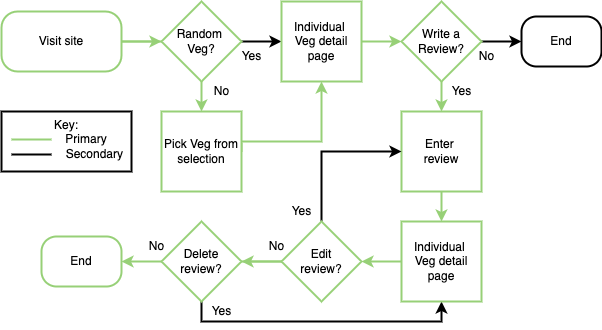

The diagram above was exported from draw.io. Its source (the exported page's mxGraphModel, read from the mxfile embedded in the PNG):
<mxGraphModel dx="910" dy="651" grid="1" gridSize="10" guides="1" tooltips="1" connect="1" arrows="1" fold="1" page="1" pageScale="1" pageWidth="850" pageHeight="1100" math="0" shadow="0">
  <root>
    <mxCell id="0" />
    <mxCell id="1" parent="0" />
    <mxCell id="W52BAKTsY_Qbu0k4vU4U-51" value="" style="edgeStyle=orthogonalEdgeStyle;rounded=0;orthogonalLoop=1;jettySize=auto;html=1;strokeWidth=2;labelBorderColor=none;strokeColor=#97D077;" edge="1" parent="1" source="W52BAKTsY_Qbu0k4vU4U-7">
      <mxGeometry relative="1" as="geometry">
        <mxPoint x="236" y="110" as="targetPoint" />
      </mxGeometry>
    </mxCell>
    <mxCell id="W52BAKTsY_Qbu0k4vU4U-7" value="Visit site" style="rounded=1;whiteSpace=wrap;html=1;arcSize=27;strokeWidth=2;labelBorderColor=none;strokeColor=#97D077;" vertex="1" parent="1">
      <mxGeometry x="36" y="80" width="120" height="60" as="geometry" />
    </mxCell>
    <mxCell id="W52BAKTsY_Qbu0k4vU4U-8" value="" style="endArrow=classic;html=1;rounded=0;strokeWidth=2;labelBorderColor=none;strokeColor=#97D077;" edge="1" parent="1">
      <mxGeometry width="50" height="50" relative="1" as="geometry">
        <mxPoint x="156" y="110" as="sourcePoint" />
        <mxPoint x="196" y="110" as="targetPoint" />
        <Array as="points" />
      </mxGeometry>
    </mxCell>
    <mxCell id="W52BAKTsY_Qbu0k4vU4U-10" style="edgeStyle=orthogonalEdgeStyle;rounded=0;orthogonalLoop=1;jettySize=auto;html=1;exitX=1;exitY=0.5;exitDx=0;exitDy=0;strokeWidth=2;labelBorderColor=none;strokeColor=#000000;" edge="1" parent="1" source="W52BAKTsY_Qbu0k4vU4U-9">
      <mxGeometry relative="1" as="geometry">
        <mxPoint x="316" y="110" as="targetPoint" />
      </mxGeometry>
    </mxCell>
    <mxCell id="W52BAKTsY_Qbu0k4vU4U-11" style="edgeStyle=orthogonalEdgeStyle;rounded=0;orthogonalLoop=1;jettySize=auto;html=1;exitX=0.5;exitY=1;exitDx=0;exitDy=0;strokeWidth=2;strokeColor=#97D077;" edge="1" parent="1" source="W52BAKTsY_Qbu0k4vU4U-9">
      <mxGeometry relative="1" as="geometry">
        <mxPoint x="236" y="180" as="targetPoint" />
      </mxGeometry>
    </mxCell>
    <mxCell id="W52BAKTsY_Qbu0k4vU4U-9" value="Random &lt;br&gt;Veg?" style="rhombus;whiteSpace=wrap;html=1;strokeWidth=2;labelBorderColor=none;strokeColor=#97D077;" vertex="1" parent="1">
      <mxGeometry x="196" y="70" width="80" height="80" as="geometry" />
    </mxCell>
    <mxCell id="W52BAKTsY_Qbu0k4vU4U-13" style="edgeStyle=orthogonalEdgeStyle;rounded=0;orthogonalLoop=1;jettySize=auto;html=1;exitX=1;exitY=0.5;exitDx=0;exitDy=0;entryX=0.5;entryY=1;entryDx=0;entryDy=0;strokeWidth=2;strokeColor=#97D077;" edge="1" parent="1" source="W52BAKTsY_Qbu0k4vU4U-12" target="W52BAKTsY_Qbu0k4vU4U-14">
      <mxGeometry relative="1" as="geometry">
        <mxPoint x="346" y="140" as="targetPoint" />
        <Array as="points">
          <mxPoint x="276" y="210" />
          <mxPoint x="356" y="210" />
        </Array>
      </mxGeometry>
    </mxCell>
    <mxCell id="W52BAKTsY_Qbu0k4vU4U-12" value="Pick Veg from selection" style="whiteSpace=wrap;html=1;aspect=fixed;strokeWidth=2;strokeColor=#97D077;" vertex="1" parent="1">
      <mxGeometry x="196" y="180" width="80" height="80" as="geometry" />
    </mxCell>
    <mxCell id="W52BAKTsY_Qbu0k4vU4U-16" style="edgeStyle=orthogonalEdgeStyle;rounded=0;orthogonalLoop=1;jettySize=auto;html=1;exitX=1;exitY=0.5;exitDx=0;exitDy=0;entryX=0;entryY=0.5;entryDx=0;entryDy=0;strokeWidth=2;labelBorderColor=none;strokeColor=#97D077;" edge="1" parent="1" source="W52BAKTsY_Qbu0k4vU4U-14" target="W52BAKTsY_Qbu0k4vU4U-15">
      <mxGeometry relative="1" as="geometry" />
    </mxCell>
    <mxCell id="W52BAKTsY_Qbu0k4vU4U-14" value="Individual &lt;br&gt;Veg detail page" style="whiteSpace=wrap;html=1;aspect=fixed;strokeWidth=2;labelBorderColor=none;strokeColor=#97D077;" vertex="1" parent="1">
      <mxGeometry x="316" y="70" width="80" height="80" as="geometry" />
    </mxCell>
    <mxCell id="W52BAKTsY_Qbu0k4vU4U-37" style="edgeStyle=orthogonalEdgeStyle;rounded=0;orthogonalLoop=1;jettySize=auto;html=1;exitX=1;exitY=0.5;exitDx=0;exitDy=0;entryX=0;entryY=0.5;entryDx=0;entryDy=0;strokeWidth=2;" edge="1" parent="1" source="W52BAKTsY_Qbu0k4vU4U-15">
      <mxGeometry relative="1" as="geometry">
        <mxPoint x="556" y="110" as="targetPoint" />
      </mxGeometry>
    </mxCell>
    <mxCell id="W52BAKTsY_Qbu0k4vU4U-38" style="edgeStyle=orthogonalEdgeStyle;rounded=0;orthogonalLoop=1;jettySize=auto;html=1;exitX=0.5;exitY=1;exitDx=0;exitDy=0;entryX=0.5;entryY=0;entryDx=0;entryDy=0;strokeWidth=2;strokeColor=#97D077;" edge="1" parent="1" source="W52BAKTsY_Qbu0k4vU4U-15" target="W52BAKTsY_Qbu0k4vU4U-17">
      <mxGeometry relative="1" as="geometry" />
    </mxCell>
    <mxCell id="W52BAKTsY_Qbu0k4vU4U-15" value="Write a Review?" style="rhombus;whiteSpace=wrap;html=1;strokeWidth=2;labelBorderColor=none;strokeColor=#97D077;" vertex="1" parent="1">
      <mxGeometry x="436" y="70" width="80" height="80" as="geometry" />
    </mxCell>
    <mxCell id="W52BAKTsY_Qbu0k4vU4U-73" style="edgeStyle=orthogonalEdgeStyle;rounded=0;orthogonalLoop=1;jettySize=auto;html=1;exitX=0.5;exitY=1;exitDx=0;exitDy=0;entryX=0.5;entryY=0;entryDx=0;entryDy=0;labelBorderColor=none;fontSize=12;strokeColor=#97D077;strokeWidth=2;" edge="1" parent="1" source="W52BAKTsY_Qbu0k4vU4U-17" target="W52BAKTsY_Qbu0k4vU4U-72">
      <mxGeometry relative="1" as="geometry" />
    </mxCell>
    <mxCell id="W52BAKTsY_Qbu0k4vU4U-17" value="Enter &lt;br&gt;review" style="whiteSpace=wrap;html=1;aspect=fixed;strokeWidth=2;strokeColor=#97D077;" vertex="1" parent="1">
      <mxGeometry x="436" y="180" width="80" height="80" as="geometry" />
    </mxCell>
    <mxCell id="W52BAKTsY_Qbu0k4vU4U-43" style="edgeStyle=orthogonalEdgeStyle;rounded=0;orthogonalLoop=1;jettySize=auto;html=1;exitX=0;exitY=0.5;exitDx=0;exitDy=0;entryX=1;entryY=0.5;entryDx=0;entryDy=0;strokeWidth=2;strokeColor=#97D077;" edge="1" parent="1" source="W52BAKTsY_Qbu0k4vU4U-24">
      <mxGeometry relative="1" as="geometry">
        <mxPoint x="276" y="330" as="targetPoint" />
      </mxGeometry>
    </mxCell>
    <mxCell id="W52BAKTsY_Qbu0k4vU4U-53" value="" style="edgeStyle=orthogonalEdgeStyle;rounded=0;orthogonalLoop=1;jettySize=auto;html=1;labelBorderColor=none;strokeColor=#97D077;strokeWidth=2;" edge="1" parent="1" source="W52BAKTsY_Qbu0k4vU4U-24">
      <mxGeometry relative="1" as="geometry">
        <mxPoint x="236" y="330" as="targetPoint" />
      </mxGeometry>
    </mxCell>
    <mxCell id="W52BAKTsY_Qbu0k4vU4U-75" style="edgeStyle=orthogonalEdgeStyle;rounded=0;orthogonalLoop=1;jettySize=auto;html=1;exitX=0.5;exitY=0;exitDx=0;exitDy=0;entryX=0;entryY=0.5;entryDx=0;entryDy=0;labelBorderColor=none;fontSize=12;strokeColor=#000000;strokeWidth=2;" edge="1" parent="1" source="W52BAKTsY_Qbu0k4vU4U-24" target="W52BAKTsY_Qbu0k4vU4U-17">
      <mxGeometry relative="1" as="geometry" />
    </mxCell>
    <mxCell id="W52BAKTsY_Qbu0k4vU4U-24" value="Edit&lt;br&gt;review?" style="rhombus;whiteSpace=wrap;html=1;strokeWidth=2;strokeColor=#97D077;" vertex="1" parent="1">
      <mxGeometry x="316" y="290" width="80" height="80" as="geometry" />
    </mxCell>
    <mxCell id="W52BAKTsY_Qbu0k4vU4U-41" value="End" style="rounded=1;whiteSpace=wrap;html=1;arcSize=30;strokeWidth=2;" vertex="1" parent="1">
      <mxGeometry x="556" y="85" width="80" height="50" as="geometry" />
    </mxCell>
    <mxCell id="W52BAKTsY_Qbu0k4vU4U-49" style="edgeStyle=orthogonalEdgeStyle;rounded=0;orthogonalLoop=1;jettySize=auto;html=1;exitX=0;exitY=0.5;exitDx=0;exitDy=0;entryX=1;entryY=0.5;entryDx=0;entryDy=0;strokeWidth=2;strokeColor=#97D077;" edge="1" parent="1" source="W52BAKTsY_Qbu0k4vU4U-45" target="W52BAKTsY_Qbu0k4vU4U-46">
      <mxGeometry relative="1" as="geometry" />
    </mxCell>
    <mxCell id="W52BAKTsY_Qbu0k4vU4U-76" style="edgeStyle=orthogonalEdgeStyle;rounded=0;orthogonalLoop=1;jettySize=auto;html=1;exitX=0.5;exitY=1;exitDx=0;exitDy=0;entryX=0.5;entryY=1;entryDx=0;entryDy=0;labelBorderColor=none;fontSize=12;strokeColor=#000000;strokeWidth=2;" edge="1" parent="1" source="W52BAKTsY_Qbu0k4vU4U-45" target="W52BAKTsY_Qbu0k4vU4U-72">
      <mxGeometry relative="1" as="geometry" />
    </mxCell>
    <mxCell id="W52BAKTsY_Qbu0k4vU4U-45" value="Delete review?" style="rhombus;whiteSpace=wrap;html=1;strokeWidth=2;strokeColor=#97D077;" vertex="1" parent="1">
      <mxGeometry x="196" y="290" width="80" height="80" as="geometry" />
    </mxCell>
    <mxCell id="W52BAKTsY_Qbu0k4vU4U-46" value="End" style="rounded=1;whiteSpace=wrap;html=1;arcSize=30;strokeWidth=2;strokeColor=#97D077;" vertex="1" parent="1">
      <mxGeometry x="76" y="305" width="80" height="50" as="geometry" />
    </mxCell>
    <mxCell id="W52BAKTsY_Qbu0k4vU4U-55" value="No" style="text;html=1;align=center;verticalAlign=middle;resizable=0;points=[];autosize=1;strokeColor=none;fillColor=none;" vertex="1" parent="1">
      <mxGeometry x="241" y="150" width="30" height="20" as="geometry" />
    </mxCell>
    <mxCell id="W52BAKTsY_Qbu0k4vU4U-56" value="No" style="text;html=1;align=center;verticalAlign=middle;resizable=0;points=[];autosize=1;strokeColor=none;fillColor=none;" vertex="1" parent="1">
      <mxGeometry x="506" y="115" width="30" height="20" as="geometry" />
    </mxCell>
    <mxCell id="W52BAKTsY_Qbu0k4vU4U-57" value="No" style="text;html=1;align=center;verticalAlign=middle;resizable=0;points=[];autosize=1;strokeColor=none;fillColor=none;" vertex="1" parent="1">
      <mxGeometry x="296" y="305" width="30" height="20" as="geometry" />
    </mxCell>
    <mxCell id="W52BAKTsY_Qbu0k4vU4U-58" value="No" style="text;html=1;align=center;verticalAlign=middle;resizable=0;points=[];autosize=1;strokeColor=none;fillColor=none;" vertex="1" parent="1">
      <mxGeometry x="176" y="305" width="30" height="20" as="geometry" />
    </mxCell>
    <mxCell id="W52BAKTsY_Qbu0k4vU4U-59" value="Yes" style="text;html=1;align=center;verticalAlign=middle;resizable=0;points=[];autosize=1;strokeColor=none;fillColor=none;" vertex="1" parent="1">
      <mxGeometry x="266" y="115" width="40" height="20" as="geometry" />
    </mxCell>
    <mxCell id="W52BAKTsY_Qbu0k4vU4U-60" value="Yes" style="text;html=1;align=center;verticalAlign=middle;resizable=0;points=[];autosize=1;strokeColor=none;fillColor=none;" vertex="1" parent="1">
      <mxGeometry x="476" y="150" width="40" height="20" as="geometry" />
    </mxCell>
    <mxCell id="W52BAKTsY_Qbu0k4vU4U-61" value="Yes" style="text;html=1;align=center;verticalAlign=middle;resizable=0;points=[];autosize=1;strokeColor=none;fillColor=none;" vertex="1" parent="1">
      <mxGeometry x="316" y="270" width="40" height="20" as="geometry" />
    </mxCell>
    <mxCell id="W52BAKTsY_Qbu0k4vU4U-62" value="Yes" style="text;html=1;align=center;verticalAlign=middle;resizable=0;points=[];autosize=1;strokeColor=none;fillColor=none;" vertex="1" parent="1">
      <mxGeometry x="236" y="370" width="40" height="20" as="geometry" />
    </mxCell>
    <mxCell id="W52BAKTsY_Qbu0k4vU4U-69" value="Key:&lt;br&gt;&amp;nbsp; &amp;nbsp; &amp;nbsp; &amp;nbsp; &amp;nbsp; &amp;nbsp; Primary&lt;br&gt;&amp;nbsp; &amp;nbsp; &amp;nbsp; &amp;nbsp; &amp;nbsp; &amp;nbsp; &amp;nbsp; &amp;nbsp; &amp;nbsp;Secondary" style="rounded=0;whiteSpace=wrap;html=1;labelBorderColor=none;fontSize=12;strokeColor=#000000;strokeWidth=2;labelBackgroundColor=default;horizontal=1;verticalAlign=top;" vertex="1" parent="1">
      <mxGeometry x="36" y="180" width="130" height="60" as="geometry" />
    </mxCell>
    <mxCell id="W52BAKTsY_Qbu0k4vU4U-70" value="" style="endArrow=none;html=1;rounded=0;labelBorderColor=none;fontSize=12;strokeColor=#97D077;strokeWidth=2;" edge="1" parent="1">
      <mxGeometry width="50" height="50" relative="1" as="geometry">
        <mxPoint x="86" y="208" as="sourcePoint" />
        <mxPoint x="46" y="208" as="targetPoint" />
      </mxGeometry>
    </mxCell>
    <mxCell id="W52BAKTsY_Qbu0k4vU4U-71" value="" style="endArrow=none;html=1;rounded=0;labelBorderColor=none;fontSize=12;strokeColor=#000000;strokeWidth=2;" edge="1" parent="1">
      <mxGeometry width="50" height="50" relative="1" as="geometry">
        <mxPoint x="86" y="223" as="sourcePoint" />
        <mxPoint x="46" y="223" as="targetPoint" />
      </mxGeometry>
    </mxCell>
    <mxCell id="W52BAKTsY_Qbu0k4vU4U-74" style="edgeStyle=orthogonalEdgeStyle;rounded=0;orthogonalLoop=1;jettySize=auto;html=1;exitX=0;exitY=0.5;exitDx=0;exitDy=0;entryX=1;entryY=0.5;entryDx=0;entryDy=0;labelBorderColor=none;fontSize=12;strokeColor=#97D077;strokeWidth=2;" edge="1" parent="1" source="W52BAKTsY_Qbu0k4vU4U-72" target="W52BAKTsY_Qbu0k4vU4U-24">
      <mxGeometry relative="1" as="geometry" />
    </mxCell>
    <mxCell id="W52BAKTsY_Qbu0k4vU4U-72" value="Individual &lt;br&gt;Veg detail page" style="whiteSpace=wrap;html=1;aspect=fixed;strokeWidth=2;labelBorderColor=none;strokeColor=#97D077;" vertex="1" parent="1">
      <mxGeometry x="436" y="290" width="80" height="80" as="geometry" />
    </mxCell>
  </root>
</mxGraphModel>